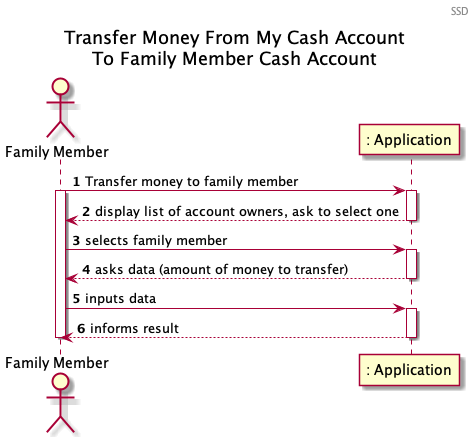

The diagram above was rendered by PlantUML. Its source (embedded in the PNG):
@startuml

header SSD
autonumber
title Transfer Money From My Cash Account\nTo Family Member Cash Account
actor "Family Member" as FM
participant ": Application" as App

FM -> App : Transfer money to family member
activate App
activate FM
App --> FM : display list of account owners, ask to select one
deactivate App

FM -> App: selects family member
activate App
App --> FM : asks data (amount of money to transfer)
deactivate App

FM -> App : inputs data
activate App
App --> FM : informs result
deactivate App
deactivate FM

@enduml